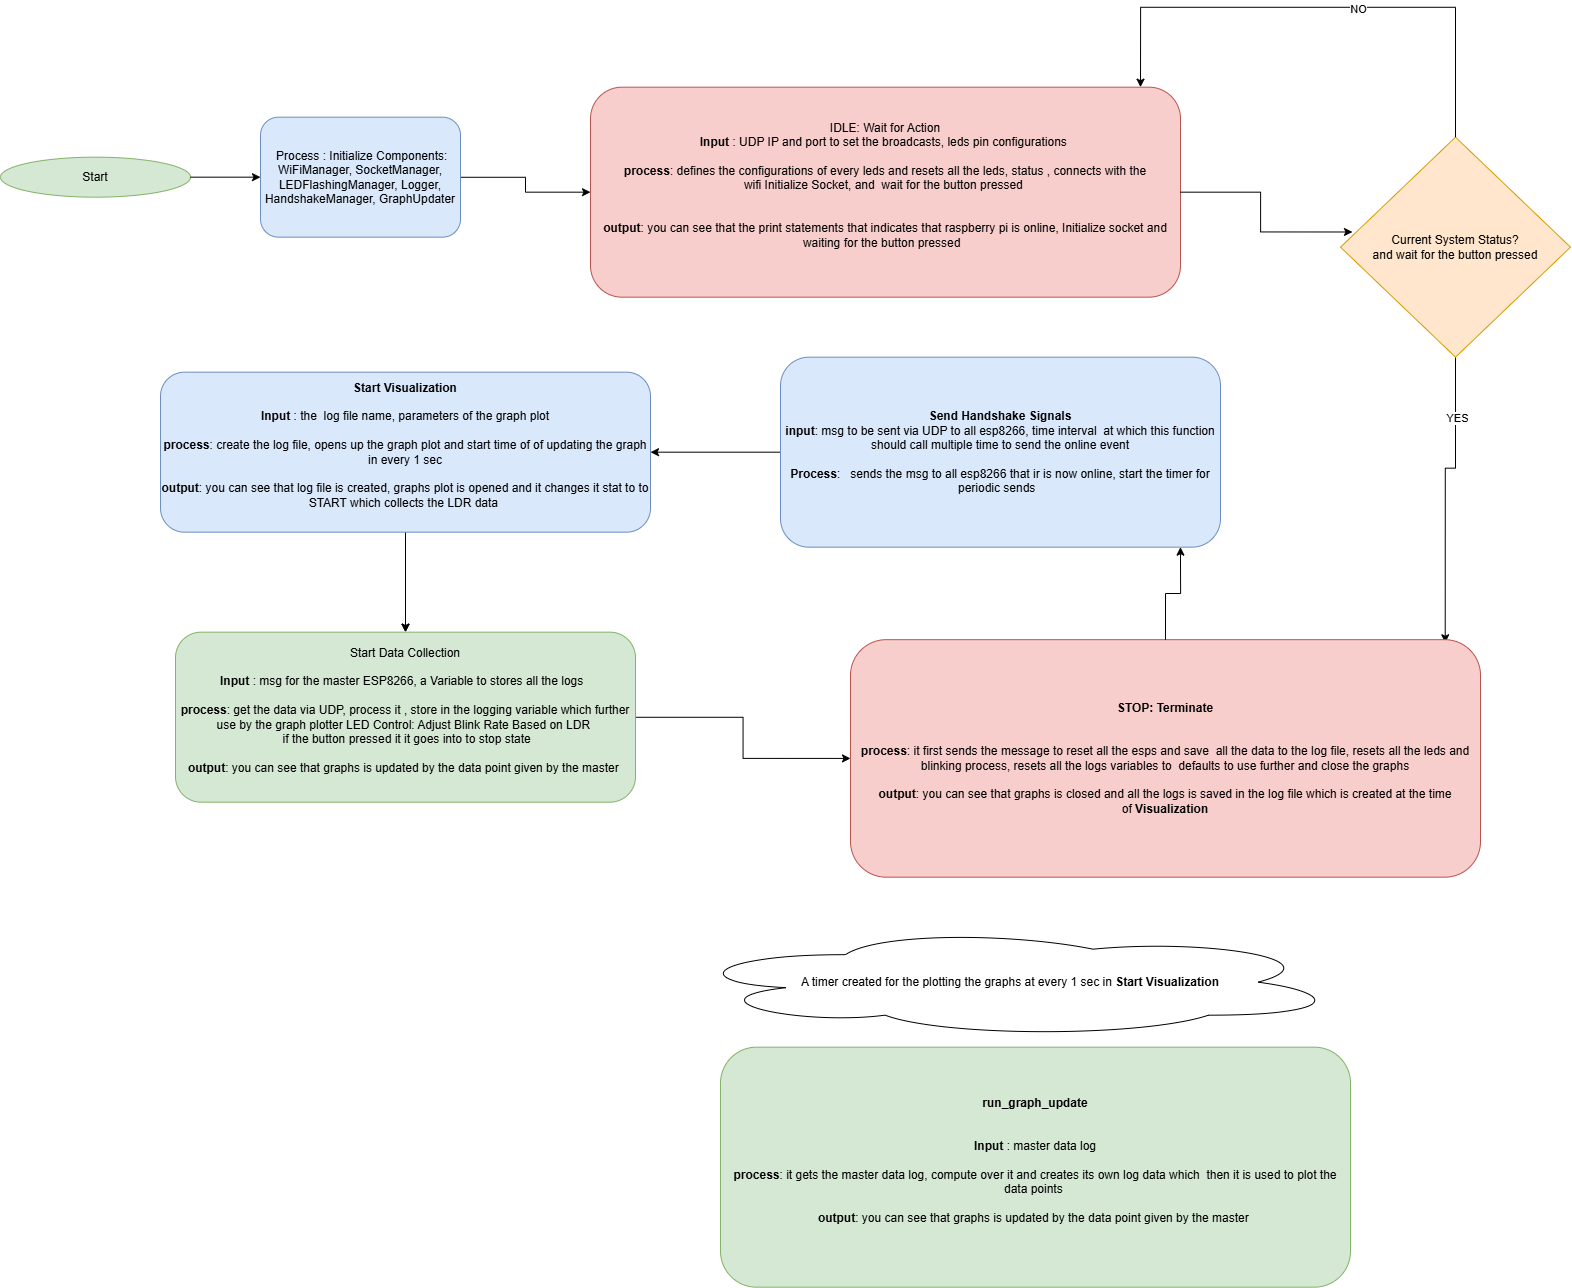

The diagram above was exported from draw.io. Its source (the exported page's mxGraphModel, read from the mxfile embedded in the PNG):
<mxGraphModel dx="9983" dy="2338" grid="1" gridSize="10" guides="1" tooltips="1" connect="1" arrows="1" fold="1" page="1" pageScale="1" pageWidth="850" pageHeight="1100" math="0" shadow="0">
  <root>
    <mxCell id="0" />
    <mxCell id="1" parent="0" />
    <mxCell id="ruaWkxpveNAStQtR9sSW-1" value="Start" style="ellipse;whiteSpace=wrap;html=1;fillColor=#d5e8d4;strokeColor=#82b366;" vertex="1" parent="1">
      <mxGeometry x="-7030" y="-660.33" width="190" height="40" as="geometry" />
    </mxCell>
    <mxCell id="ruaWkxpveNAStQtR9sSW-2" style="edgeStyle=orthogonalEdgeStyle;rounded=0;orthogonalLoop=1;jettySize=auto;html=1;" edge="1" parent="1" source="ruaWkxpveNAStQtR9sSW-3" target="ruaWkxpveNAStQtR9sSW-7">
      <mxGeometry relative="1" as="geometry" />
    </mxCell>
    <mxCell id="ruaWkxpveNAStQtR9sSW-3" value="&amp;nbsp;Process : Initialize Components:&lt;br&gt;WiFiManager, SocketManager,&lt;br&gt;LEDFlashingManager, Logger,&lt;br&gt;HandshakeManager, GraphUpdater" style="rounded=1;whiteSpace=wrap;html=1;fillColor=#dae8fc;strokeColor=#6c8ebf;" vertex="1" parent="1">
      <mxGeometry x="-6770" y="-700.33" width="200" height="120" as="geometry" />
    </mxCell>
    <mxCell id="ruaWkxpveNAStQtR9sSW-4" style="edgeStyle=orthogonalEdgeStyle;rounded=0;orthogonalLoop=1;jettySize=auto;html=1;entryX=0.944;entryY=0.013;entryDx=0;entryDy=0;entryPerimeter=0;" edge="1" parent="1" source="ruaWkxpveNAStQtR9sSW-6" target="ruaWkxpveNAStQtR9sSW-13">
      <mxGeometry relative="1" as="geometry">
        <mxPoint x="-5640" y="-330.33000000000004" as="targetPoint" />
        <Array as="points">
          <mxPoint x="-5575" y="-349.33000000000004" />
          <mxPoint x="-5585" y="-349.33000000000004" />
        </Array>
      </mxGeometry>
    </mxCell>
    <mxCell id="ruaWkxpveNAStQtR9sSW-5" value="YES" style="edgeLabel;html=1;align=center;verticalAlign=middle;resizable=0;points=[];" vertex="1" connectable="0" parent="ruaWkxpveNAStQtR9sSW-4">
      <mxGeometry x="-0.591" y="1" relative="1" as="geometry">
        <mxPoint as="offset" />
      </mxGeometry>
    </mxCell>
    <mxCell id="ruaWkxpveNAStQtR9sSW-6" value="Current System Status?&lt;br&gt;and wait for the button pressed" style="rhombus;whiteSpace=wrap;html=1;fillColor=#ffe6cc;strokeColor=#d79b00;" vertex="1" parent="1">
      <mxGeometry x="-5690" y="-680.33" width="230" height="220" as="geometry" />
    </mxCell>
    <mxCell id="ruaWkxpveNAStQtR9sSW-7" value="IDLE: Wait for Action&lt;br&gt;&lt;div&gt;&lt;b&gt;Input&amp;nbsp;&lt;/b&gt;: UDP IP and port to set the broadcasts, leds pin configurations&amp;nbsp;&lt;br&gt;&lt;br&gt;&lt;b&gt;process&lt;/b&gt;: defines the configurations of every leds and resets all the leds, status , connects with the wifi&amp;nbsp;&lt;span style=&quot;background-color: initial;&quot;&gt;Initialize Socket, and&amp;nbsp; wait for the button pressed&amp;nbsp;&lt;/span&gt;&lt;/div&gt;&lt;div&gt;&lt;br&gt;&lt;br&gt;&lt;b&gt;output&lt;/b&gt;: you can see that the print statements that indicates that raspberry pi is online,&amp;nbsp;&lt;span style=&quot;background-color: initial;&quot;&gt;Initialize&lt;/span&gt;&lt;span style=&quot;background-color: initial;&quot;&gt;&amp;nbsp;&lt;/span&gt;&lt;span style=&quot;background-color: initial;&quot;&gt;socket and waiting for the button pressed&amp;nbsp;&amp;nbsp;&lt;/span&gt;&lt;/div&gt;&lt;div&gt;&lt;div&gt;&lt;br&gt;&lt;/div&gt;&lt;/div&gt;" style="rounded=1;whiteSpace=wrap;html=1;fillColor=#f8cecc;strokeColor=#b85450;" vertex="1" parent="1">
      <mxGeometry x="-6440" y="-730.33" width="590" height="210" as="geometry" />
    </mxCell>
    <mxCell id="ruaWkxpveNAStQtR9sSW-8" value="" style="edgeStyle=orthogonalEdgeStyle;rounded=0;orthogonalLoop=1;jettySize=auto;html=1;" edge="1" parent="1" source="ruaWkxpveNAStQtR9sSW-10" target="ruaWkxpveNAStQtR9sSW-12">
      <mxGeometry relative="1" as="geometry" />
    </mxCell>
    <mxCell id="ruaWkxpveNAStQtR9sSW-9" value="" style="edgeStyle=orthogonalEdgeStyle;rounded=0;orthogonalLoop=1;jettySize=auto;html=1;" edge="1" parent="1" source="ruaWkxpveNAStQtR9sSW-10" target="ruaWkxpveNAStQtR9sSW-12">
      <mxGeometry relative="1" as="geometry" />
    </mxCell>
    <mxCell id="ruaWkxpveNAStQtR9sSW-10" value="&lt;b&gt;Start Visualization&lt;br&gt;&lt;/b&gt;&lt;br&gt;&lt;b&gt;Input &lt;/b&gt;: the&amp;nbsp; log file name, parameters of the graph plot&lt;br&gt;&lt;br&gt;&lt;b&gt;process&lt;/b&gt;: create the log file, opens up the graph plot and start time of of updating the graph in every 1 sec&lt;br&gt;&lt;br&gt;&lt;b&gt;output&lt;/b&gt;: you can see that log file is created, graphs plot is opened and it changes it stat to to START which collects the LDR data&amp;nbsp;&lt;div&gt;&lt;br&gt;&lt;/div&gt;" style="rounded=1;whiteSpace=wrap;html=1;fillColor=#dae8fc;strokeColor=#6c8ebf;" vertex="1" parent="1">
      <mxGeometry x="-6870" y="-445.33000000000004" width="490" height="160" as="geometry" />
    </mxCell>
    <mxCell id="ruaWkxpveNAStQtR9sSW-11" style="edgeStyle=orthogonalEdgeStyle;rounded=0;orthogonalLoop=1;jettySize=auto;html=1;entryX=0;entryY=0.5;entryDx=0;entryDy=0;" edge="1" parent="1" source="ruaWkxpveNAStQtR9sSW-12" target="ruaWkxpveNAStQtR9sSW-13">
      <mxGeometry relative="1" as="geometry" />
    </mxCell>
    <mxCell id="ruaWkxpveNAStQtR9sSW-12" value="Start Data Collection&lt;br&gt;&lt;br&gt;&lt;b&gt;Input&amp;nbsp;&lt;/b&gt;: msg for the master ESP8266, a Variable to stores all the logs&amp;nbsp;&amp;nbsp;&lt;br&gt;&lt;br&gt;&lt;b&gt;process&lt;/b&gt;: get the data via UDP, process it , store in the logging variable which further use by the graph plotter LED Control: Adjust Blink Rate Based on LDR&amp;nbsp;&lt;br&gt;&amp;nbsp;if the button pressed it it goes into to stop state&lt;br&gt;&lt;br&gt;&lt;b&gt;output&lt;/b&gt;: you can see that graphs is updated by the data point given by the master&amp;nbsp;&lt;div&gt;&lt;br&gt;&lt;/div&gt;" style="rounded=1;whiteSpace=wrap;html=1;fillColor=#d5e8d4;strokeColor=#82b366;" vertex="1" parent="1">
      <mxGeometry x="-6855" y="-185.33000000000004" width="460" height="170" as="geometry" />
    </mxCell>
    <mxCell id="ruaWkxpveNAStQtR9sSW-13" value="&lt;b&gt;STOP: Terminate&lt;br&gt;&lt;/b&gt;&lt;br&gt;&lt;br&gt;&lt;b&gt;process&lt;/b&gt;: it first sends the message to reset all the esps and save&amp;nbsp; all the data to the log file, resets all the leds and blinking process, resets all the logs variables to&amp;nbsp; defaults to use further and close the graphs&lt;br&gt;&lt;br&gt;&lt;b&gt;output&lt;/b&gt;: you can see that graphs is closed and all the logs is saved in the log file which is created at the time of&amp;nbsp;&lt;b&gt;Visualization&lt;/b&gt;" style="rounded=1;whiteSpace=wrap;html=1;fillColor=#f8cecc;strokeColor=#b85450;" vertex="1" parent="1">
      <mxGeometry x="-6180" y="-177.83000000000004" width="630" height="237.5" as="geometry" />
    </mxCell>
    <mxCell id="ruaWkxpveNAStQtR9sSW-14" style="edgeStyle=orthogonalEdgeStyle;rounded=0;orthogonalLoop=1;jettySize=auto;html=1;" edge="1" parent="1" source="ruaWkxpveNAStQtR9sSW-15" target="ruaWkxpveNAStQtR9sSW-10">
      <mxGeometry relative="1" as="geometry" />
    </mxCell>
    <mxCell id="ruaWkxpveNAStQtR9sSW-15" value="&lt;b&gt;Send Handshake Signals&lt;br&gt;input&lt;/b&gt;: msg to be sent via UDP to all esp8266, time interval&amp;nbsp; at which this function should call multiple time to send the online event&lt;br&gt;&lt;br&gt;&lt;b&gt;Process&lt;/b&gt;:&amp;nbsp; &amp;nbsp;sends the msg to all esp8266 that ir is now online, start the timer for periodic sends&amp;nbsp;&amp;nbsp;" style="rounded=1;whiteSpace=wrap;html=1;fillColor=#dae8fc;strokeColor=#6c8ebf;" vertex="1" parent="1">
      <mxGeometry x="-6250" y="-460.33000000000004" width="440" height="190" as="geometry" />
    </mxCell>
    <mxCell id="ruaWkxpveNAStQtR9sSW-16" value="&lt;b&gt;run_graph_update&lt;/b&gt;&lt;div&gt;&lt;b&gt;&lt;br&gt;&lt;/b&gt;&lt;/div&gt;&lt;div&gt;&lt;b&gt;&lt;br&gt;&lt;/b&gt;&lt;b&gt;Input&amp;nbsp;&lt;/b&gt;: master data log&lt;br&gt;&lt;br&gt;&lt;b&gt;process&lt;/b&gt;: it gets the master data log, compute over it and creates its own log data which&amp;nbsp; then it is used to plot the data points&amp;nbsp;&lt;br&gt;&lt;br&gt;&lt;b&gt;output&lt;/b&gt;: you can see that graphs is updated by the data point given by the master&amp;nbsp;&lt;div&gt;&lt;br&gt;&lt;/div&gt;&lt;/div&gt;" style="rounded=1;whiteSpace=wrap;html=1;fillColor=#d5e8d4;strokeColor=#82b366;" vertex="1" parent="1">
      <mxGeometry x="-6310" y="229.66999999999996" width="630" height="240" as="geometry" />
    </mxCell>
    <mxCell id="ruaWkxpveNAStQtR9sSW-17" style="edgeStyle=orthogonalEdgeStyle;rounded=0;orthogonalLoop=1;jettySize=auto;html=1;entryX=0;entryY=0.5;entryDx=0;entryDy=0;" edge="1" parent="1" source="ruaWkxpveNAStQtR9sSW-1" target="ruaWkxpveNAStQtR9sSW-3">
      <mxGeometry relative="1" as="geometry" />
    </mxCell>
    <mxCell id="ruaWkxpveNAStQtR9sSW-18" style="edgeStyle=orthogonalEdgeStyle;rounded=0;orthogonalLoop=1;jettySize=auto;html=1;entryX=0.052;entryY=0.431;entryDx=0;entryDy=0;entryPerimeter=0;" edge="1" parent="1" source="ruaWkxpveNAStQtR9sSW-7" target="ruaWkxpveNAStQtR9sSW-6">
      <mxGeometry relative="1" as="geometry" />
    </mxCell>
    <mxCell id="ruaWkxpveNAStQtR9sSW-19" style="edgeStyle=orthogonalEdgeStyle;rounded=0;orthogonalLoop=1;jettySize=auto;html=1;" edge="1" parent="1" source="ruaWkxpveNAStQtR9sSW-6">
      <mxGeometry relative="1" as="geometry">
        <mxPoint x="-5890" y="-730.33" as="targetPoint" />
        <Array as="points">
          <mxPoint x="-5575" y="-810.33" />
          <mxPoint x="-5890" y="-810.33" />
        </Array>
      </mxGeometry>
    </mxCell>
    <mxCell id="ruaWkxpveNAStQtR9sSW-20" value="NO" style="edgeLabel;html=1;align=center;verticalAlign=middle;resizable=0;points=[];" vertex="1" connectable="0" parent="ruaWkxpveNAStQtR9sSW-19">
      <mxGeometry x="-0.1346" y="1" relative="1" as="geometry">
        <mxPoint x="-1" as="offset" />
      </mxGeometry>
    </mxCell>
    <mxCell id="ruaWkxpveNAStQtR9sSW-21" value="A timer created for the plotting the graphs at every 1 sec in&amp;nbsp;&lt;b&gt;Start Visualization&lt;br&gt;&lt;/b&gt;" style="ellipse;shape=cloud;whiteSpace=wrap;html=1;" vertex="1" parent="1">
      <mxGeometry x="-6350" y="109.66999999999996" width="660" height="110" as="geometry" />
    </mxCell>
    <mxCell id="ruaWkxpveNAStQtR9sSW-22" style="edgeStyle=orthogonalEdgeStyle;rounded=0;orthogonalLoop=1;jettySize=auto;html=1;entryX=0.909;entryY=1;entryDx=0;entryDy=0;entryPerimeter=0;" edge="1" parent="1" source="ruaWkxpveNAStQtR9sSW-13" target="ruaWkxpveNAStQtR9sSW-15">
      <mxGeometry relative="1" as="geometry" />
    </mxCell>
  </root>
</mxGraphModel>